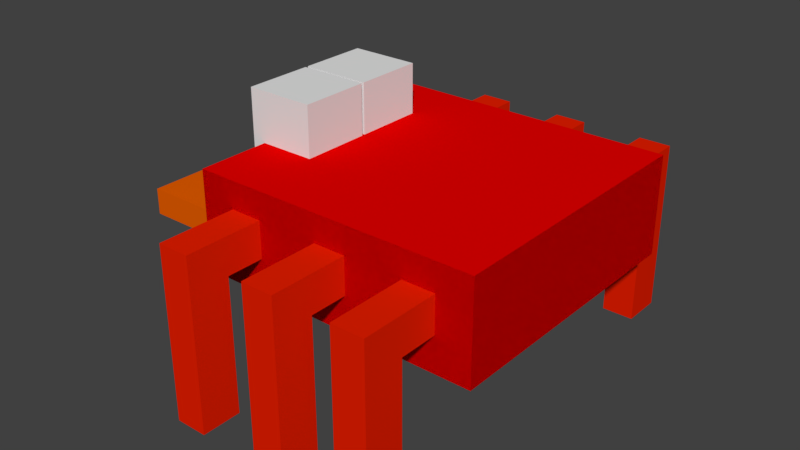 # Source: crab.blend  (saved by Blender 2.79.0; exported with 4.5.12 LTS)
import bpy
from mathutils import Matrix  # noqa: F401  (used for matrix-valued properties, if any)

bpy.ops.wm.read_factory_settings(use_empty=True)
scene = bpy.context.scene
scene.name = 'Scene'

# ---- collections
col_collection_1 = bpy.data.collections.new('Collection 1'); scene.collection.children.link(col_collection_1)

# ---- materials (node trees are filled in below, after node groups)
mat_material_005 = bpy.data.materials.new('Material.005')
mat_material_005.alpha_threshold = 0.0
mat_material_005.use_transparent_shadow = False
mat_material_005.diffuse_color = (0.0, 0.0, 0.0, 1.0)
mat_material_005.roughness = 0.5
mat_material_004 = bpy.data.materials.new('Material.004')
mat_material_004.alpha_threshold = 0.0
mat_material_004.use_transparent_shadow = False
mat_material_004.diffuse_color = (0.8, 0.1118, 0.0, 1.0)
mat_material_004.roughness = 0.5
mat_material = bpy.data.materials.new('Material')
mat_material.alpha_threshold = 0.0
mat_material.use_transparent_shadow = False
mat_material.diffuse_color = (0.8, 0.0, 0.0, 1.0)
mat_material.roughness = 0.5
mat_material.line_color = (0.0, 0.0, 0.0, 1.0)
mat_material_003 = bpy.data.materials.new('Material.003')
mat_material_003.alpha_threshold = 0.0
mat_material_003.use_transparent_shadow = False
mat_material_003.diffuse_color = (0.0, 0.0, 0.0, 1.0)
mat_material_003.roughness = 0.5
mat_material_002 = bpy.data.materials.new('Material.002')
mat_material_002.alpha_threshold = 0.0
mat_material_002.use_transparent_shadow = False
mat_material_002.roughness = 0.5
mat_material_001 = bpy.data.materials.new('Material.001')
mat_material_001.alpha_threshold = 0.0
mat_material_001.use_transparent_shadow = False
mat_material_001.diffuse_color = (0.8, 0.01393, 0.0, 1.0)
mat_material_001.roughness = 0.5

# ---- material node trees

# ---- world
world_world = bpy.data.worlds.new('World'); scene.world = world_world
world_world.color = (0.05088, 0.05088, 0.05088)
world_world.use_sun_shadow = False
world_world.sun_shadow_jitter_overblur = 0.0
world_world.cycles.sampling_method = 'MANUAL'

# ---- meshes
me_cube_005 = bpy.data.meshes.new('Cube.005')
me_cube_005.from_pydata([(-1.0, -1.0, -1.0), (-1.0, -1.0, 1.0), (-1.0, 1.0, -1.0), (-1.0, 1.0, 1.0), (1.0, -1.0, -1.0), (1.0, -1.0, 1.0), (1.0, 1.0, -1.0), (1.0, 1.0, 1.0)], [], [(0, 1, 3, 2), (2, 3, 7, 6), (6, 7, 5, 4), (4, 5, 1, 0), (2, 6, 4, 0), (7, 3, 1, 5)])
me_cube_005.materials.append(mat_material_005)
me_cube_005.use_remesh_preserve_volume = False
me_cube_005.use_remesh_preserve_attributes = False
me_cube_005.use_mirror_vertex_groups = False
me_cube_005.update()
me_cube_004 = bpy.data.meshes.new('Cube.004')
me_cube_004.from_pydata([(-1.0, -1.0, -1.0), (-1.0, -1.0, 1.0), (-1.0, 1.0, -1.0), (-1.0, 1.0, 1.0), (1.0, -1.0, -1.0), (1.0, -1.0, 1.0), (1.0, 1.0, -1.0), (1.0, 1.0, 1.0)], [], [(0, 1, 3, 2), (2, 3, 7, 6), (6, 7, 5, 4), (4, 5, 1, 0), (2, 6, 4, 0), (7, 3, 1, 5)])
me_cube_004.materials.append(mat_material_004)
me_cube_004.use_remesh_preserve_volume = False
me_cube_004.use_remesh_preserve_attributes = False
me_cube_004.use_mirror_vertex_groups = False
me_cube_004.update()
me_cube = bpy.data.meshes.new('Cube')
me_cube.from_pydata([(1.0, 1.0, -1.0), (1.0, -1.0, -1.0), (-1.0, -1.0, -1.0), (-1.0, 1.0, -1.0), (1.0, 1.0, 1.0), (1.0, -1.0, 1.0), (-1.0, -1.0, 1.0), (-1.0, 1.0, 1.0)], [], [(0, 1, 2, 3), (4, 7, 6, 5), (0, 4, 5, 1), (1, 5, 6, 2), (2, 6, 7, 3), (4, 0, 3, 7)])
me_cube.materials.append(mat_material)
me_cube.use_remesh_preserve_volume = False
me_cube.use_remesh_preserve_attributes = False
me_cube.use_mirror_vertex_groups = False
me_cube.update()
me_cube_003 = bpy.data.meshes.new('Cube.003')
me_cube_003.from_pydata([(-1.0, -1.0, -1.0), (-1.0, -1.0, 1.0), (-1.0, 1.0, -1.0), (-1.0, 1.0, 1.0), (1.0, -1.0, -1.0), (1.0, -1.0, 1.0), (1.0, 1.0, -1.0), (1.0, 1.0, 1.0)], [], [(0, 1, 3, 2), (2, 3, 7, 6), (6, 7, 5, 4), (4, 5, 1, 0), (2, 6, 4, 0), (7, 3, 1, 5)])
me_cube_003.materials.append(mat_material_003)
me_cube_003.use_remesh_preserve_volume = False
me_cube_003.use_remesh_preserve_attributes = False
me_cube_003.use_mirror_vertex_groups = False
me_cube_003.update()
me_cube_002 = bpy.data.meshes.new('Cube.002')
me_cube_002.from_pydata([(-1.0, -1.0, -1.0), (-1.0, -1.0, 1.0), (-1.0, 1.0, -1.0), (-1.0, 1.0, 1.0), (1.0, -1.0, -1.0), (1.0, -1.0, 1.0), (1.0, 1.0, -1.0), (1.0, 1.0, 1.0)], [], [(0, 1, 3, 2), (2, 3, 7, 6), (6, 7, 5, 4), (4, 5, 1, 0), (2, 6, 4, 0), (7, 3, 1, 5)])
me_cube_002.materials.append(mat_material_002)
me_cube_002.use_remesh_preserve_volume = False
me_cube_002.use_remesh_preserve_attributes = False
me_cube_002.use_mirror_vertex_groups = False
me_cube_002.update()
me_cube_001 = bpy.data.meshes.new('Cube.001')
me_cube_001.from_pydata([(-1.0, -1.0, -0.283), (-1.0, -1.0, 0.7846), (-1.0, 1.0, -0.283), (-1.0, 1.0, 0.7846), (1.0, -1.0, -0.283), (1.0, -1.0, 0.7846), (1.0, 1.0, -0.283), (1.0, 1.0, 0.7846), (-1.0, -1.0, 1.067), (-1.0, 1.0, 1.067), (1.0, 1.0, 1.067), (1.0, -1.0, 1.067), (1.0, -3.145, 0.7846), (-1.0, -3.145, 0.7846), (1.0, -3.145, 1.067), (-1.0, -3.145, 1.067)], [], [(0, 1, 3, 2), (2, 3, 7, 6), (6, 7, 5, 4), (4, 5, 1, 0), (2, 6, 4, 0), (5, 7, 10, 11), (10, 9, 8, 11), (3, 1, 8, 9), (5, 11, 14, 12), (7, 3, 9, 10), (13, 12, 14, 15), (11, 8, 15, 14), (1, 5, 12, 13), (8, 1, 13, 15)])
me_cube_001.materials.append(mat_material_001)
me_cube_001.use_remesh_preserve_volume = False
me_cube_001.use_remesh_preserve_attributes = False
me_cube_001.use_mirror_vertex_groups = False
me_cube_001.update()

# ---- objects
ob_cube_015 = bpy.data.objects.new('Cube.015', me_cube_005)
ob_cube_014 = bpy.data.objects.new('Cube.014', me_cube_005)
ob_cube_013 = bpy.data.objects.new('Cube.013', me_cube_004)
ob_cube_012 = bpy.data.objects.new('Cube.012', me_cube)
ob_cube_011 = bpy.data.objects.new('Cube.011', me_cube_004)
ob_cube_010 = bpy.data.objects.new('Cube.010', me_cube_003)
ob_cube_009 = bpy.data.objects.new('Cube.009', me_cube_003)
ob_cube_008 = bpy.data.objects.new('Cube.008', me_cube_002)
ob_cube_007 = bpy.data.objects.new('Cube.007', me_cube_002)
ob_cube_006 = bpy.data.objects.new('Cube.006', me_cube_001)
ob_cube_005 = bpy.data.objects.new('Cube.005', me_cube_001)
ob_cube_004 = bpy.data.objects.new('Cube.004', me_cube_001)
ob_cube_003 = bpy.data.objects.new('Cube.003', me_cube_001)
ob_cube_002 = bpy.data.objects.new('Cube.002', me_cube_001)
ob_cube_001 = bpy.data.objects.new('Cube.001', me_cube_001)
ob_cube = bpy.data.objects.new('Cube', me_cube)

# ---- transforms, parenting, visibility, modifiers, constraints
ob_cube_015.location = (-0.7708, -0.05044, 0.8294)
ob_cube_015.rotation_euler = (2.27, -0.0, 0.0)
ob_cube_015.scale = (0.02039, 0.1566, 0.02039)
ob_cube_015.lineart.crease_threshold = 0.0
ob_cube_014.location = (-0.784, 0.166, 0.833)
ob_cube_014.rotation_euler = (0.6791, -0.0, 0.0)
ob_cube_014.scale = (0.02039, 0.1566, 0.02039)
ob_cube_014.lineart.crease_threshold = 0.0
ob_cube_013.location = (-0.99, 0.5067, 0.7831)
ob_cube_013.scale = (0.2382, 0.1858, 0.06906)
ob_cube_013.lineart.crease_threshold = 0.0
ob_cube_012.location = (0.0, 0.0, 0.8499)
ob_cube_012.scale = (0.7761, 0.7513, 0.2662)
ob_cube_012.lock_rotations_4d = False
ob_cube_012.empty_display_type = 'ARROWS'
ob_cube_012.lineart.crease_threshold = 0.0
ob_cube_011.location = (-0.99, -0.4933, 0.7831)
ob_cube_011.scale = (0.2382, 0.1858, 0.06906)
ob_cube_011.lineart.crease_threshold = 0.0
ob_cube_010.location = (-0.7761, -0.1013, 1.158)
ob_cube_010.scale = (0.07249, 0.07249, 0.07249)
ob_cube_010.lineart.crease_threshold = 0.0
ob_cube_009.location = (-0.7761, 0.1634, 1.158)
ob_cube_009.scale = (0.07249, 0.07249, 0.07249)
ob_cube_009.lineart.crease_threshold = 0.0
ob_cube_008.location = (-0.6615, -0.1685, 1.2)
ob_cube_008.scale = (0.1866, 0.1866, 0.1866)
ob_cube_008.lineart.crease_threshold = 0.0
ob_cube_007.location = (-0.6615, 0.2213, 1.2)
ob_cube_007.scale = (0.1866, 0.1866, 0.1866)
ob_cube_007.lineart.crease_threshold = 0.0
ob_cube_006.location = (-0.4983, -1.066, 0.2243)
ob_cube_006.rotation_euler = (0.0, -0.0, 3.142)
ob_cube_006.scale = (0.08731, 0.1104, 0.6968)
ob_cube_006.lineart.crease_threshold = 0.0
ob_cube_005.location = (0.5017, -1.066, 0.2243)
ob_cube_005.rotation_euler = (0.0, -0.0, 3.142)
ob_cube_005.scale = (0.08731, 0.1104, 0.6968)
ob_cube_005.lineart.crease_threshold = 0.0
ob_cube_004.location = (0.01338, -1.066, 0.2243)
ob_cube_004.rotation_euler = (0.0, -0.0, 3.142)
ob_cube_004.scale = (0.08731, 0.1104, 0.6968)
ob_cube_004.lineart.crease_threshold = 0.0
ob_cube_003.location = (-0.002134, 1.084, 0.2243)
ob_cube_003.scale = (0.08731, 0.1104, 0.6968)
ob_cube_003.lineart.crease_threshold = 0.0
ob_cube_002.location = (-0.4905, 1.084, 0.2243)
ob_cube_002.scale = (0.08731, 0.1104, 0.6968)
ob_cube_002.lineart.crease_threshold = 0.0
ob_cube_001.location = (0.5095, 1.084, 0.2243)
ob_cube_001.scale = (0.08731, 0.1104, 0.6968)
ob_cube_001.lineart.crease_threshold = 0.0
ob_cube.location = (0.0, 0.0, 0.8499)
ob_cube.scale = (0.7761, 0.7513, 0.2662)
ob_cube.lock_rotations_4d = False
ob_cube.empty_display_type = 'ARROWS'
ob_cube.lineart.crease_threshold = 0.0

# ---- collection membership
col_collection_1.objects.link(ob_cube_015)
col_collection_1.objects.link(ob_cube_014)
col_collection_1.objects.link(ob_cube_013)
col_collection_1.objects.link(ob_cube_012)
col_collection_1.objects.link(ob_cube_011)
col_collection_1.objects.link(ob_cube_010)
col_collection_1.objects.link(ob_cube_009)
col_collection_1.objects.link(ob_cube_008)
col_collection_1.objects.link(ob_cube_007)
col_collection_1.objects.link(ob_cube_006)
col_collection_1.objects.link(ob_cube_005)
col_collection_1.objects.link(ob_cube_004)
col_collection_1.objects.link(ob_cube_003)
col_collection_1.objects.link(ob_cube_002)
col_collection_1.objects.link(ob_cube_001)
col_collection_1.objects.link(ob_cube)

# ---- scene / render settings (as saved in the file)
scene.frame_start = 1; scene.frame_end = 250; scene.frame_set(1)
scene.render.engine = 'BLENDER_EEVEE_NEXT'
scene.render.resolution_percentage = 50
scene.render.dither_intensity = 0.0
scene.cycles.use_denoising = False
scene.cycles.samples = 128
scene.cycles.sampling_pattern = 'TABULATED_SOBOL'
scene.cycles.use_adaptive_sampling = False
scene.cycles.use_light_tree = False
scene.cycles.blur_glossy = 0.0
scene.cycles.sample_clamp_indirect = 0.0
scene.view_settings.view_transform = 'Standard'
bpy.context.view_layer.update()

# ---- added for rendering (the .blend has no active camera and no usable light): camera, sun
cam_auto = bpy.data.cameras.new('AutoCamera')
cam_auto.lens = 50.0
cam_auto.sensor_width = 36.0
cam_auto.clip_end = 1000.0
ob_auto_camera = bpy.data.objects.new('AutoCamera', cam_auto)
scene.collection.objects.link(ob_auto_camera)
ob_auto_camera.location = (2.90942, -3.75383, 3.21528)
ob_auto_camera.rotation_euler = (1.09748, -7.21219e-08, 0.694738)
scene.camera = ob_auto_camera
light_auto_sun = bpy.data.lights.new('AutoSun', 'SUN')
light_auto_sun.energy = 3.0
light_auto_sun.angle = 0.0523599
ob_auto_sun = bpy.data.objects.new('AutoSun', light_auto_sun)
scene.collection.objects.link(ob_auto_sun)
ob_auto_sun.rotation_euler = (0.872665, 0.174533, 0.523599)
bpy.context.view_layer.update()
